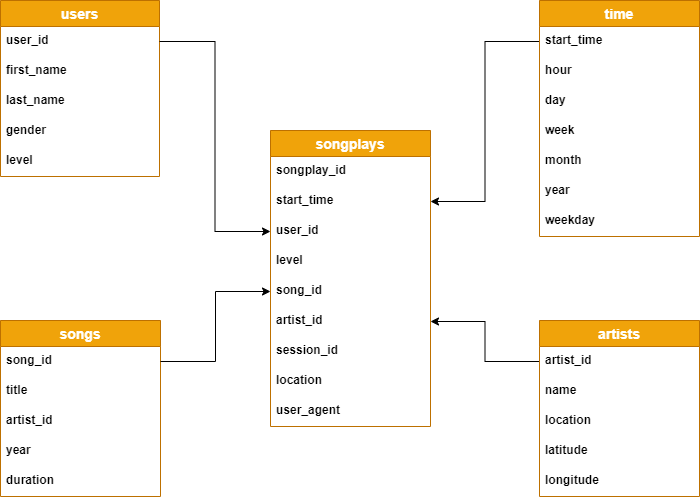

The diagram above was exported from draw.io. Its source (the exported page's mxGraphModel, read from the mxfile embedded in the PNG):
<mxGraphModel dx="1550" dy="849" grid="0" gridSize="10" guides="1" tooltips="1" connect="1" arrows="1" fold="1" page="1" pageScale="1" pageWidth="850" pageHeight="1100" background="#FFFFFF" math="0" shadow="0" extFonts="Permanent Marker^https://fonts.googleapis.com/css?family=Permanent+Marker">
  <root>
    <mxCell id="0" />
    <mxCell id="1" parent="0" />
    <mxCell id="HUOy8yP_2km1DfJYxIgp-1" value="songplays" style="swimlane;fontStyle=1;childLayout=stackLayout;horizontal=1;startSize=26;horizontalStack=0;resizeParent=1;resizeParentMax=0;resizeLast=0;collapsible=1;marginBottom=0;align=center;fontSize=14;fillColor=#f0a30a;strokeColor=#BD7000;fontColor=#ffffff;" vertex="1" parent="1">
      <mxGeometry x="360" y="220" width="160" height="296" as="geometry" />
    </mxCell>
    <mxCell id="HUOy8yP_2km1DfJYxIgp-2" value="songplay_id&#10;" style="text;strokeColor=none;fillColor=none;spacingLeft=4;spacingRight=4;overflow=hidden;rotatable=0;points=[[0,0.5],[1,0.5]];portConstraint=eastwest;fontSize=12;fontStyle=1" vertex="1" parent="HUOy8yP_2km1DfJYxIgp-1">
      <mxGeometry y="26" width="160" height="30" as="geometry" />
    </mxCell>
    <mxCell id="HUOy8yP_2km1DfJYxIgp-3" value="start_time" style="text;strokeColor=none;fillColor=none;spacingLeft=4;spacingRight=4;overflow=hidden;rotatable=0;points=[[0,0.5],[1,0.5]];portConstraint=eastwest;fontSize=12;fontStyle=1" vertex="1" parent="HUOy8yP_2km1DfJYxIgp-1">
      <mxGeometry y="56" width="160" height="30" as="geometry" />
    </mxCell>
    <mxCell id="HUOy8yP_2km1DfJYxIgp-4" value="user_id" style="text;strokeColor=none;fillColor=none;spacingLeft=4;spacingRight=4;overflow=hidden;rotatable=0;points=[[0,0.5],[1,0.5]];portConstraint=eastwest;fontSize=12;fontStyle=1" vertex="1" parent="HUOy8yP_2km1DfJYxIgp-1">
      <mxGeometry y="86" width="160" height="30" as="geometry" />
    </mxCell>
    <mxCell id="HUOy8yP_2km1DfJYxIgp-5" value="level" style="text;strokeColor=none;fillColor=none;spacingLeft=4;spacingRight=4;overflow=hidden;rotatable=0;points=[[0,0.5],[1,0.5]];portConstraint=eastwest;fontSize=12;fontStyle=1" vertex="1" parent="HUOy8yP_2km1DfJYxIgp-1">
      <mxGeometry y="116" width="160" height="30" as="geometry" />
    </mxCell>
    <mxCell id="HUOy8yP_2km1DfJYxIgp-11" value="song_id" style="text;strokeColor=none;fillColor=none;spacingLeft=4;spacingRight=4;overflow=hidden;rotatable=0;points=[[0,0.5],[1,0.5]];portConstraint=eastwest;fontSize=12;fontStyle=1" vertex="1" parent="HUOy8yP_2km1DfJYxIgp-1">
      <mxGeometry y="146" width="160" height="30" as="geometry" />
    </mxCell>
    <mxCell id="HUOy8yP_2km1DfJYxIgp-12" value="artist_id" style="text;strokeColor=none;fillColor=none;spacingLeft=4;spacingRight=4;overflow=hidden;rotatable=0;points=[[0,0.5],[1,0.5]];portConstraint=eastwest;fontSize=12;fontStyle=1" vertex="1" parent="HUOy8yP_2km1DfJYxIgp-1">
      <mxGeometry y="176" width="160" height="30" as="geometry" />
    </mxCell>
    <mxCell id="HUOy8yP_2km1DfJYxIgp-13" value="session_id&#10;" style="text;strokeColor=none;fillColor=none;spacingLeft=4;spacingRight=4;overflow=hidden;rotatable=0;points=[[0,0.5],[1,0.5]];portConstraint=eastwest;fontSize=12;fontStyle=1" vertex="1" parent="HUOy8yP_2km1DfJYxIgp-1">
      <mxGeometry y="206" width="160" height="30" as="geometry" />
    </mxCell>
    <mxCell id="HUOy8yP_2km1DfJYxIgp-14" value="location" style="text;strokeColor=none;fillColor=none;spacingLeft=4;spacingRight=4;overflow=hidden;rotatable=0;points=[[0,0.5],[1,0.5]];portConstraint=eastwest;fontSize=12;fontStyle=1" vertex="1" parent="HUOy8yP_2km1DfJYxIgp-1">
      <mxGeometry y="236" width="160" height="30" as="geometry" />
    </mxCell>
    <mxCell id="HUOy8yP_2km1DfJYxIgp-15" value="user_agent&#10;" style="text;strokeColor=none;fillColor=none;spacingLeft=4;spacingRight=4;overflow=hidden;rotatable=0;points=[[0,0.5],[1,0.5]];portConstraint=eastwest;fontSize=12;fontStyle=1" vertex="1" parent="HUOy8yP_2km1DfJYxIgp-1">
      <mxGeometry y="266" width="160" height="30" as="geometry" />
    </mxCell>
    <mxCell id="HUOy8yP_2km1DfJYxIgp-16" value="users" style="swimlane;fontStyle=1;childLayout=stackLayout;horizontal=1;startSize=26;horizontalStack=0;resizeParent=1;resizeParentMax=0;resizeLast=0;collapsible=1;marginBottom=0;align=center;fontSize=14;fillColor=#f0a30a;strokeColor=#BD7000;fontColor=#ffffff;" vertex="1" parent="1">
      <mxGeometry x="90" y="90" width="159" height="176" as="geometry" />
    </mxCell>
    <mxCell id="HUOy8yP_2km1DfJYxIgp-19" value="user_id" style="text;strokeColor=none;fillColor=none;spacingLeft=4;spacingRight=4;overflow=hidden;rotatable=0;points=[[0,0.5],[1,0.5]];portConstraint=eastwest;fontSize=12;fontStyle=1" vertex="1" parent="HUOy8yP_2km1DfJYxIgp-16">
      <mxGeometry y="26" width="159" height="30" as="geometry" />
    </mxCell>
    <mxCell id="HUOy8yP_2km1DfJYxIgp-20" value="first_name" style="text;strokeColor=none;fillColor=none;spacingLeft=4;spacingRight=4;overflow=hidden;rotatable=0;points=[[0,0.5],[1,0.5]];portConstraint=eastwest;fontSize=12;fontStyle=1" vertex="1" parent="HUOy8yP_2km1DfJYxIgp-16">
      <mxGeometry y="56" width="159" height="30" as="geometry" />
    </mxCell>
    <mxCell id="HUOy8yP_2km1DfJYxIgp-24" value="last_name" style="text;strokeColor=none;fillColor=none;spacingLeft=4;spacingRight=4;overflow=hidden;rotatable=0;points=[[0,0.5],[1,0.5]];portConstraint=eastwest;fontSize=12;fontStyle=1" vertex="1" parent="HUOy8yP_2km1DfJYxIgp-16">
      <mxGeometry y="86" width="159" height="30" as="geometry" />
    </mxCell>
    <mxCell id="HUOy8yP_2km1DfJYxIgp-25" value="gender" style="text;strokeColor=none;fillColor=none;spacingLeft=4;spacingRight=4;overflow=hidden;rotatable=0;points=[[0,0.5],[1,0.5]];portConstraint=eastwest;fontSize=12;fontStyle=1" vertex="1" parent="HUOy8yP_2km1DfJYxIgp-16">
      <mxGeometry y="116" width="159" height="30" as="geometry" />
    </mxCell>
    <mxCell id="HUOy8yP_2km1DfJYxIgp-26" value="level&#10;" style="text;strokeColor=none;fillColor=none;spacingLeft=4;spacingRight=4;overflow=hidden;rotatable=0;points=[[0,0.5],[1,0.5]];portConstraint=eastwest;fontSize=12;fontStyle=1" vertex="1" parent="HUOy8yP_2km1DfJYxIgp-16">
      <mxGeometry y="146" width="159" height="30" as="geometry" />
    </mxCell>
    <mxCell id="HUOy8yP_2km1DfJYxIgp-27" value="songs" style="swimlane;fontStyle=1;childLayout=stackLayout;horizontal=1;startSize=26;horizontalStack=0;resizeParent=1;resizeParentMax=0;resizeLast=0;collapsible=1;marginBottom=0;align=center;fontSize=14;fillColor=#f0a30a;strokeColor=#BD7000;fontColor=#ffffff;" vertex="1" parent="1">
      <mxGeometry x="90" y="410" width="160" height="176" as="geometry" />
    </mxCell>
    <mxCell id="HUOy8yP_2km1DfJYxIgp-32" value="song_id" style="text;strokeColor=none;fillColor=none;spacingLeft=4;spacingRight=4;overflow=hidden;rotatable=0;points=[[0,0.5],[1,0.5]];portConstraint=eastwest;fontSize=12;fontStyle=1" vertex="1" parent="HUOy8yP_2km1DfJYxIgp-27">
      <mxGeometry y="26" width="160" height="30" as="geometry" />
    </mxCell>
    <mxCell id="HUOy8yP_2km1DfJYxIgp-33" value="title" style="text;strokeColor=none;fillColor=none;spacingLeft=4;spacingRight=4;overflow=hidden;rotatable=0;points=[[0,0.5],[1,0.5]];portConstraint=eastwest;fontSize=12;fontStyle=1" vertex="1" parent="HUOy8yP_2km1DfJYxIgp-27">
      <mxGeometry y="56" width="160" height="30" as="geometry" />
    </mxCell>
    <mxCell id="HUOy8yP_2km1DfJYxIgp-34" value="artist_id" style="text;strokeColor=none;fillColor=none;spacingLeft=4;spacingRight=4;overflow=hidden;rotatable=0;points=[[0,0.5],[1,0.5]];portConstraint=eastwest;fontSize=12;fontStyle=1" vertex="1" parent="HUOy8yP_2km1DfJYxIgp-27">
      <mxGeometry y="86" width="160" height="30" as="geometry" />
    </mxCell>
    <mxCell id="HUOy8yP_2km1DfJYxIgp-35" value="year" style="text;strokeColor=none;fillColor=none;spacingLeft=4;spacingRight=4;overflow=hidden;rotatable=0;points=[[0,0.5],[1,0.5]];portConstraint=eastwest;fontSize=12;fontStyle=1" vertex="1" parent="HUOy8yP_2km1DfJYxIgp-27">
      <mxGeometry y="116" width="160" height="30" as="geometry" />
    </mxCell>
    <mxCell id="HUOy8yP_2km1DfJYxIgp-36" value="duration" style="text;strokeColor=none;fillColor=none;spacingLeft=4;spacingRight=4;overflow=hidden;rotatable=0;points=[[0,0.5],[1,0.5]];portConstraint=eastwest;fontSize=12;fontStyle=1" vertex="1" parent="HUOy8yP_2km1DfJYxIgp-27">
      <mxGeometry y="146" width="160" height="30" as="geometry" />
    </mxCell>
    <mxCell id="HUOy8yP_2km1DfJYxIgp-53" style="edgeStyle=orthogonalEdgeStyle;rounded=0;orthogonalLoop=1;jettySize=auto;html=1;exitX=1;exitY=0.5;exitDx=0;exitDy=0;entryX=0;entryY=0.5;entryDx=0;entryDy=0;" edge="1" parent="1" source="HUOy8yP_2km1DfJYxIgp-19" target="HUOy8yP_2km1DfJYxIgp-4">
      <mxGeometry relative="1" as="geometry" />
    </mxCell>
    <mxCell id="HUOy8yP_2km1DfJYxIgp-54" style="edgeStyle=orthogonalEdgeStyle;rounded=0;orthogonalLoop=1;jettySize=auto;html=1;exitX=1;exitY=0.5;exitDx=0;exitDy=0;entryX=0;entryY=0.5;entryDx=0;entryDy=0;" edge="1" parent="1" source="HUOy8yP_2km1DfJYxIgp-32" target="HUOy8yP_2km1DfJYxIgp-11">
      <mxGeometry relative="1" as="geometry" />
    </mxCell>
    <mxCell id="HUOy8yP_2km1DfJYxIgp-55" style="edgeStyle=orthogonalEdgeStyle;rounded=0;orthogonalLoop=1;jettySize=auto;html=1;exitX=0;exitY=0.5;exitDx=0;exitDy=0;entryX=1;entryY=0.5;entryDx=0;entryDy=0;" edge="1" parent="1" source="HUOy8yP_2km1DfJYxIgp-40" target="HUOy8yP_2km1DfJYxIgp-12">
      <mxGeometry relative="1" as="geometry" />
    </mxCell>
    <mxCell id="HUOy8yP_2km1DfJYxIgp-56" style="edgeStyle=orthogonalEdgeStyle;rounded=0;orthogonalLoop=1;jettySize=auto;html=1;exitX=0;exitY=0.5;exitDx=0;exitDy=0;entryX=1;entryY=0.5;entryDx=0;entryDy=0;" edge="1" parent="1" source="HUOy8yP_2km1DfJYxIgp-46" target="HUOy8yP_2km1DfJYxIgp-3">
      <mxGeometry relative="1" as="geometry" />
    </mxCell>
    <mxCell id="HUOy8yP_2km1DfJYxIgp-45" value="time" style="swimlane;fontStyle=1;childLayout=stackLayout;horizontal=1;startSize=26;horizontalStack=0;resizeParent=1;resizeParentMax=0;resizeLast=0;collapsible=1;marginBottom=0;align=center;fontSize=14;fillColor=#f0a30a;strokeColor=#BD7000;fontColor=#ffffff;" vertex="1" parent="1">
      <mxGeometry x="629" y="90" width="160" height="236" as="geometry" />
    </mxCell>
    <mxCell id="HUOy8yP_2km1DfJYxIgp-46" value="start_time" style="text;strokeColor=none;fillColor=none;spacingLeft=4;spacingRight=4;overflow=hidden;rotatable=0;points=[[0,0.5],[1,0.5]];portConstraint=eastwest;fontSize=12;fontStyle=1" vertex="1" parent="HUOy8yP_2km1DfJYxIgp-45">
      <mxGeometry y="26" width="160" height="30" as="geometry" />
    </mxCell>
    <mxCell id="HUOy8yP_2km1DfJYxIgp-47" value="hour" style="text;strokeColor=none;fillColor=none;spacingLeft=4;spacingRight=4;overflow=hidden;rotatable=0;points=[[0,0.5],[1,0.5]];portConstraint=eastwest;fontSize=12;fontStyle=1" vertex="1" parent="HUOy8yP_2km1DfJYxIgp-45">
      <mxGeometry y="56" width="160" height="30" as="geometry" />
    </mxCell>
    <mxCell id="HUOy8yP_2km1DfJYxIgp-48" value="day" style="text;strokeColor=none;fillColor=none;spacingLeft=4;spacingRight=4;overflow=hidden;rotatable=0;points=[[0,0.5],[1,0.5]];portConstraint=eastwest;fontSize=12;fontStyle=1" vertex="1" parent="HUOy8yP_2km1DfJYxIgp-45">
      <mxGeometry y="86" width="160" height="30" as="geometry" />
    </mxCell>
    <mxCell id="HUOy8yP_2km1DfJYxIgp-49" value="week" style="text;strokeColor=none;fillColor=none;spacingLeft=4;spacingRight=4;overflow=hidden;rotatable=0;points=[[0,0.5],[1,0.5]];portConstraint=eastwest;fontSize=12;fontStyle=1" vertex="1" parent="HUOy8yP_2km1DfJYxIgp-45">
      <mxGeometry y="116" width="160" height="30" as="geometry" />
    </mxCell>
    <mxCell id="HUOy8yP_2km1DfJYxIgp-50" value="month" style="text;strokeColor=none;fillColor=none;spacingLeft=4;spacingRight=4;overflow=hidden;rotatable=0;points=[[0,0.5],[1,0.5]];portConstraint=eastwest;fontSize=12;fontStyle=1" vertex="1" parent="HUOy8yP_2km1DfJYxIgp-45">
      <mxGeometry y="146" width="160" height="30" as="geometry" />
    </mxCell>
    <mxCell id="HUOy8yP_2km1DfJYxIgp-51" value="year" style="text;strokeColor=none;fillColor=none;spacingLeft=4;spacingRight=4;overflow=hidden;rotatable=0;points=[[0,0.5],[1,0.5]];portConstraint=eastwest;fontSize=12;fontStyle=1" vertex="1" parent="HUOy8yP_2km1DfJYxIgp-45">
      <mxGeometry y="176" width="160" height="30" as="geometry" />
    </mxCell>
    <mxCell id="HUOy8yP_2km1DfJYxIgp-52" value="weekday&#10;" style="text;strokeColor=none;fillColor=none;spacingLeft=4;spacingRight=4;overflow=hidden;rotatable=0;points=[[0,0.5],[1,0.5]];portConstraint=eastwest;fontSize=12;fontStyle=1" vertex="1" parent="HUOy8yP_2km1DfJYxIgp-45">
      <mxGeometry y="206" width="160" height="30" as="geometry" />
    </mxCell>
    <mxCell id="HUOy8yP_2km1DfJYxIgp-37" value="artists" style="swimlane;fontStyle=1;childLayout=stackLayout;horizontal=1;startSize=26;horizontalStack=0;resizeParent=1;resizeParentMax=0;resizeLast=0;collapsible=1;marginBottom=0;align=center;fontSize=14;fillColor=#f0a30a;strokeColor=#BD7000;fontColor=#ffffff;" vertex="1" parent="1">
      <mxGeometry x="629" y="410" width="160" height="176" as="geometry" />
    </mxCell>
    <mxCell id="HUOy8yP_2km1DfJYxIgp-40" value="artist_id" style="text;strokeColor=none;fillColor=none;spacingLeft=4;spacingRight=4;overflow=hidden;rotatable=0;points=[[0,0.5],[1,0.5]];portConstraint=eastwest;fontSize=12;fontStyle=1" vertex="1" parent="HUOy8yP_2km1DfJYxIgp-37">
      <mxGeometry y="26" width="160" height="30" as="geometry" />
    </mxCell>
    <mxCell id="HUOy8yP_2km1DfJYxIgp-41" value="name" style="text;strokeColor=none;fillColor=none;spacingLeft=4;spacingRight=4;overflow=hidden;rotatable=0;points=[[0,0.5],[1,0.5]];portConstraint=eastwest;fontSize=12;fontStyle=1" vertex="1" parent="HUOy8yP_2km1DfJYxIgp-37">
      <mxGeometry y="56" width="160" height="30" as="geometry" />
    </mxCell>
    <mxCell id="HUOy8yP_2km1DfJYxIgp-42" value="location" style="text;strokeColor=none;fillColor=none;spacingLeft=4;spacingRight=4;overflow=hidden;rotatable=0;points=[[0,0.5],[1,0.5]];portConstraint=eastwest;fontSize=12;fontStyle=1" vertex="1" parent="HUOy8yP_2km1DfJYxIgp-37">
      <mxGeometry y="86" width="160" height="30" as="geometry" />
    </mxCell>
    <mxCell id="HUOy8yP_2km1DfJYxIgp-43" value="latitude" style="text;strokeColor=none;fillColor=none;spacingLeft=4;spacingRight=4;overflow=hidden;rotatable=0;points=[[0,0.5],[1,0.5]];portConstraint=eastwest;fontSize=12;fontStyle=1" vertex="1" parent="HUOy8yP_2km1DfJYxIgp-37">
      <mxGeometry y="116" width="160" height="30" as="geometry" />
    </mxCell>
    <mxCell id="HUOy8yP_2km1DfJYxIgp-44" value="longitude" style="text;strokeColor=none;fillColor=none;spacingLeft=4;spacingRight=4;overflow=hidden;rotatable=0;points=[[0,0.5],[1,0.5]];portConstraint=eastwest;fontSize=12;fontStyle=1" vertex="1" parent="HUOy8yP_2km1DfJYxIgp-37">
      <mxGeometry y="146" width="160" height="30" as="geometry" />
    </mxCell>
  </root>
</mxGraphModel>